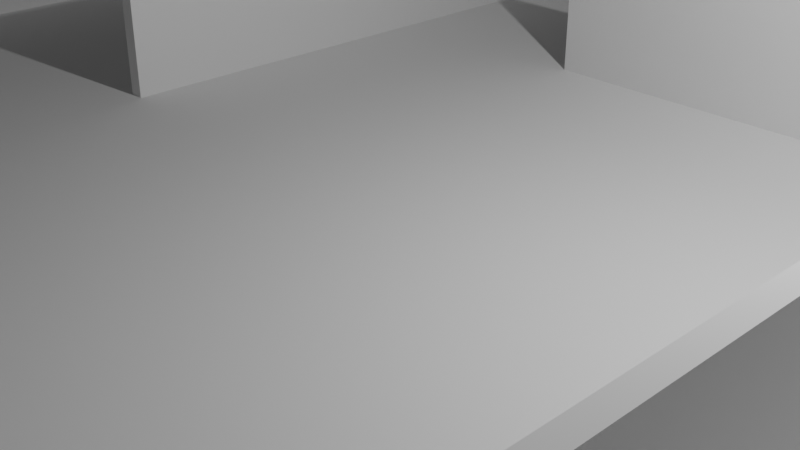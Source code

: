 # Source: room_drone.blend  (saved by Blender 3.4.6; exported with 4.5.12 LTS)
import bpy
from mathutils import Matrix  # noqa: F401  (used for matrix-valued properties, if any)

bpy.ops.wm.read_factory_settings(use_empty=True)
scene = bpy.context.scene
scene.name = 'Scene'

# ---- collections
col_collection = bpy.data.collections.new('Collection'); scene.collection.children.link(col_collection)

# ---- world
world_world = bpy.data.worlds.new('World'); scene.world = world_world
world_world.use_nodes = True; world_world.node_tree.nodes.clear()
_N = world_world.node_tree.nodes; _L = world_world.node_tree.links
n0 = _N.new('ShaderNodeOutputWorld'); n0.name = 'World Output'; n0.location = (300, 300)
n1 = _N.new('ShaderNodeBackground'); n1.name = 'Background'; n1.location = (10, 300)
n1.inputs[0].default_value = (0.05088, 0.05088, 0.05088, 1.0)
_L.new(n1.outputs[0], n0.inputs[0])
n0.is_active_output = True
world_world.color = (0.05088, 0.05088, 0.05088)
world_world.use_sun_shadow = False
world_world.sun_shadow_jitter_overblur = 0.0

# ---- cameras
cam_camera = bpy.data.cameras.new('Camera')
cam_camera.clip_end = 100.0
cam_camera.ortho_scale = 7.314

# ---- lights
light_light = bpy.data.lights.new('Light', 'POINT')
light_light.transmission_factor = 0.0
light_light.energy = 1000.0
light_light.shadow_soft_size = 0.1
light_light.shadow_maximum_resolution = 0.006
light_light.use_absolute_resolution = True

# ---- meshes
me_plane = bpy.data.meshes.new('Plane')
me_plane.from_pydata([(-1.0, -1.0, 0.0), (1.0, -1.0, 0.0), (-1.0, 1.0, 0.0), (1.0, 1.0, 0.0)], [], [(0, 1, 3, 2)])
_uv = me_plane.uv_layers.new(name='UVMap')
_uv.uv.foreach_set('vector', [0.0, 0.0, 1.0, 0.0, 1.0, 1.0, 0.0, 1.0])
me_plane.update()
me_cube_001 = bpy.data.meshes.new('Cube.001')
me_cube_001.from_pydata([(-1.0, -1.0, -1.0), (-1.0, -1.0, 1.0), (-1.0, 1.0, -1.0), (-1.0, 1.0, 1.0), (1.0, -1.0, -1.0), (1.0, -1.0, 1.0), (1.0, 1.0, -1.0), (1.0, 1.0, 1.0)], [], [(0, 1, 3, 2), (2, 3, 7, 6), (6, 7, 5, 4), (4, 5, 1, 0), (2, 6, 4, 0), (7, 3, 1, 5)])
_uv = me_cube_001.uv_layers.new(name='UVMap')
_uv.uv.foreach_set('vector', [0.375, 0.0, 0.625, 0.0, 0.625, 0.25, 0.375, 0.25, 0.375, 0.25, 0.625, 0.25, 0.625, 0.5, 0.375, 0.5, 0.375, 0.5, 0.625, 0.5, 0.625, 0.75, 0.375, 0.75, 0.375, 0.75, 0.625, 0.75, 0.625, 1.0, 0.375, 1.0, 0.125, 0.5, 0.375, 0.5, 0.375, 0.75, 0.125, 0.75, 0.625, 0.5, 0.875, 0.5, 0.875, 0.75, 0.625, 0.75])
me_cube_001.update()
me_cube_002 = bpy.data.meshes.new('Cube.002')
me_cube_002.from_pydata([(-1.0, -1.0, -1.0), (-1.0, -1.0, 1.0), (-1.0, 1.0, -1.0), (-1.0, 1.0, 1.0), (1.0, -1.0, -1.0), (1.0, -1.0, 1.0), (1.0, 1.0, -1.0), (1.0, 1.0, 1.0)], [], [(0, 1, 3, 2), (2, 3, 7, 6), (6, 7, 5, 4), (4, 5, 1, 0), (2, 6, 4, 0), (7, 3, 1, 5)])
_uv = me_cube_002.uv_layers.new(name='UVMap')
_uv.uv.foreach_set('vector', [0.375, 0.0, 0.625, 0.0, 0.625, 0.25, 0.375, 0.25, 0.375, 0.25, 0.625, 0.25, 0.625, 0.5, 0.375, 0.5, 0.375, 0.5, 0.625, 0.5, 0.625, 0.75, 0.375, 0.75, 0.375, 0.75, 0.625, 0.75, 0.625, 1.0, 0.375, 1.0, 0.125, 0.5, 0.375, 0.5, 0.375, 0.75, 0.125, 0.75, 0.625, 0.5, 0.875, 0.5, 0.875, 0.75, 0.625, 0.75])
me_cube_002.update()
me_cube_003 = bpy.data.meshes.new('Cube.003')
me_cube_003.from_pydata([(-1.0, -1.0, -1.0), (-1.0, -1.0, 1.0), (-1.0, 1.0, -1.0), (-1.0, 1.0, 1.0), (1.0, -1.0, -1.0), (1.0, -1.0, 1.0), (1.0, 1.0, -1.0), (1.0, 1.0, 1.0)], [], [(0, 1, 3, 2), (2, 3, 7, 6), (6, 7, 5, 4), (4, 5, 1, 0), (2, 6, 4, 0), (7, 3, 1, 5)])
_uv = me_cube_003.uv_layers.new(name='UVMap')
_uv.uv.foreach_set('vector', [0.375, 0.0, 0.625, 0.0, 0.625, 0.25, 0.375, 0.25, 0.375, 0.25, 0.625, 0.25, 0.625, 0.5, 0.375, 0.5, 0.375, 0.5, 0.625, 0.5, 0.625, 0.75, 0.375, 0.75, 0.375, 0.75, 0.625, 0.75, 0.625, 1.0, 0.375, 1.0, 0.125, 0.5, 0.375, 0.5, 0.375, 0.75, 0.125, 0.75, 0.625, 0.5, 0.875, 0.5, 0.875, 0.75, 0.625, 0.75])
me_cube_003.update()
me_cube_004 = bpy.data.meshes.new('Cube.004')
me_cube_004.from_pydata([(-1.0, -1.0, -1.0), (-1.0, -1.0, 1.0), (-1.0, 1.0, -1.0), (-1.0, 1.0, 1.0), (1.0, -1.0, -1.0), (1.0, -1.0, 1.0), (1.0, 1.0, -1.0), (1.0, 1.0, 1.0)], [], [(0, 1, 3, 2), (2, 3, 7, 6), (6, 7, 5, 4), (4, 5, 1, 0), (2, 6, 4, 0), (7, 3, 1, 5)])
_uv = me_cube_004.uv_layers.new(name='UVMap')
_uv.uv.foreach_set('vector', [0.375, 0.0, 0.625, 0.0, 0.625, 0.25, 0.375, 0.25, 0.375, 0.25, 0.625, 0.25, 0.625, 0.5, 0.375, 0.5, 0.375, 0.5, 0.625, 0.5, 0.625, 0.75, 0.375, 0.75, 0.375, 0.75, 0.625, 0.75, 0.625, 1.0, 0.375, 1.0, 0.125, 0.5, 0.375, 0.5, 0.375, 0.75, 0.125, 0.75, 0.625, 0.5, 0.875, 0.5, 0.875, 0.75, 0.625, 0.75])
me_cube_004.update()
me_cube_005 = bpy.data.meshes.new('Cube.005')
me_cube_005.from_pydata([(-1.0, -1.0, -1.0), (-1.0, -1.0, 1.0), (-1.0, 1.0, -1.0), (-1.0, 1.0, 1.0), (1.0, -1.0, -1.0), (1.0, -1.0, 1.0), (1.0, 1.0, -1.0), (1.0, 1.0, 1.0)], [], [(0, 1, 3, 2), (2, 3, 7, 6), (6, 7, 5, 4), (4, 5, 1, 0), (2, 6, 4, 0), (7, 3, 1, 5)])
_uv = me_cube_005.uv_layers.new(name='UVMap')
_uv.uv.foreach_set('vector', [0.375, 0.0, 0.625, 0.0, 0.625, 0.25, 0.375, 0.25, 0.375, 0.25, 0.625, 0.25, 0.625, 0.5, 0.375, 0.5, 0.375, 0.5, 0.625, 0.5, 0.625, 0.75, 0.375, 0.75, 0.375, 0.75, 0.625, 0.75, 0.625, 1.0, 0.375, 1.0, 0.125, 0.5, 0.375, 0.5, 0.375, 0.75, 0.125, 0.75, 0.625, 0.5, 0.875, 0.5, 0.875, 0.75, 0.625, 0.75])
me_cube_005.update()
me_cube_006 = bpy.data.meshes.new('Cube.006')
me_cube_006.from_pydata([(-1.0, -1.0, -1.0), (-1.0, -1.0, 1.0), (-1.0, 1.0, -1.0), (-1.0, 1.0, 1.0), (1.0, -1.0, -1.0), (1.0, -1.0, 1.0), (1.0, 1.0, -1.0), (1.0, 1.0, 1.0)], [], [(0, 1, 3, 2), (2, 3, 7, 6), (6, 7, 5, 4), (4, 5, 1, 0), (2, 6, 4, 0), (7, 3, 1, 5)])
_uv = me_cube_006.uv_layers.new(name='UVMap')
_uv.uv.foreach_set('vector', [0.375, 0.0, 0.625, 0.0, 0.625, 0.25, 0.375, 0.25, 0.375, 0.25, 0.625, 0.25, 0.625, 0.5, 0.375, 0.5, 0.375, 0.5, 0.625, 0.5, 0.625, 0.75, 0.375, 0.75, 0.375, 0.75, 0.625, 0.75, 0.625, 1.0, 0.375, 1.0, 0.125, 0.5, 0.375, 0.5, 0.375, 0.75, 0.125, 0.75, 0.625, 0.5, 0.875, 0.5, 0.875, 0.75, 0.625, 0.75])
me_cube_006.update()
me_cube_007 = bpy.data.meshes.new('Cube.007')
me_cube_007.from_pydata([(-1.0, -1.0, -1.0), (-1.0, -1.0, 1.0), (-1.0, 1.0, -1.0), (-1.0, 1.0, 1.0), (1.0, -1.0, -1.0), (1.0, -1.0, 1.0), (1.0, 1.0, -1.0), (1.0, 1.0, 1.0)], [], [(0, 1, 3, 2), (2, 3, 7, 6), (6, 7, 5, 4), (4, 5, 1, 0), (2, 6, 4, 0), (7, 3, 1, 5)])
_uv = me_cube_007.uv_layers.new(name='UVMap')
_uv.uv.foreach_set('vector', [0.375, 0.0, 0.625, 0.0, 0.625, 0.25, 0.375, 0.25, 0.375, 0.25, 0.625, 0.25, 0.625, 0.5, 0.375, 0.5, 0.375, 0.5, 0.625, 0.5, 0.625, 0.75, 0.375, 0.75, 0.375, 0.75, 0.625, 0.75, 0.625, 1.0, 0.375, 1.0, 0.125, 0.5, 0.375, 0.5, 0.375, 0.75, 0.125, 0.75, 0.625, 0.5, 0.875, 0.5, 0.875, 0.75, 0.625, 0.75])
me_cube_007.update()
me_cube_008 = bpy.data.meshes.new('Cube.008')
me_cube_008.from_pydata([(-1.0, -1.0, -1.0), (-1.0, -1.0, 1.0), (-1.0, 1.0, -1.0), (-1.0, 1.0, 1.0), (1.0, -1.0, -1.0), (1.0, -1.0, 1.0), (1.0, 1.0, -1.0), (1.0, 1.0, 1.0)], [], [(0, 1, 3, 2), (2, 3, 7, 6), (6, 7, 5, 4), (4, 5, 1, 0), (2, 6, 4, 0), (7, 3, 1, 5)])
_uv = me_cube_008.uv_layers.new(name='UVMap')
_uv.uv.foreach_set('vector', [0.375, 0.0, 0.625, 0.0, 0.625, 0.25, 0.375, 0.25, 0.375, 0.25, 0.625, 0.25, 0.625, 0.5, 0.375, 0.5, 0.375, 0.5, 0.625, 0.5, 0.625, 0.75, 0.375, 0.75, 0.375, 0.75, 0.625, 0.75, 0.625, 1.0, 0.375, 1.0, 0.125, 0.5, 0.375, 0.5, 0.375, 0.75, 0.125, 0.75, 0.625, 0.5, 0.875, 0.5, 0.875, 0.75, 0.625, 0.75])
me_cube_008.update()

# ---- objects
ob_light = bpy.data.objects.new('Light', light_light)
ob_camera = bpy.data.objects.new('Camera', cam_camera)
ob_plane = bpy.data.objects.new('Plane', me_plane)
ob_cube = bpy.data.objects.new('Cube', me_cube_001)
ob_cube_001 = bpy.data.objects.new('Cube.001', me_cube_002)
ob_cube_002 = bpy.data.objects.new('Cube.002', me_cube_003)
ob_cube_003 = bpy.data.objects.new('Cube.003', me_cube_004)
ob_cube_004 = bpy.data.objects.new('Cube.004', me_cube_005)
ob_cube_005 = bpy.data.objects.new('Cube.005', me_cube_006)
ob_cube_006 = bpy.data.objects.new('Cube.006', me_cube_007)
ob_cube_007 = bpy.data.objects.new('Cube.007', me_cube_008)

# ---- transforms, parenting, visibility, modifiers, constraints
ob_light.location = (4.076, 1.005, 5.904)
ob_light.rotation_euler = (0.6503, 0.05522, 1.866)
ob_light.lock_rotations_4d = False
ob_light.empty_display_type = 'ARROWS'
ob_light.color = (0.0, 0.0, 0.0, 0.0)
ob_light.lineart.crease_threshold = 0.0
ob_camera.location = (7.359, -6.926, 4.958)
ob_camera.rotation_euler = (1.109, 0.0, 0.8149)
ob_camera.lock_rotations_4d = False
ob_camera.empty_display_type = 'ARROWS'
ob_camera.color = (0.0, 0.0, 0.0, 0.0)
ob_camera.display_type = 'WIRE'
ob_camera.lineart.crease_threshold = 0.0
ob_plane.location = (0.0, 0.0, 0.0)
ob_plane.scale = (10.0, 20.0, 1.0)
ob_cube.location = (0.0, 0.0, 0.0)
ob_cube.scale = (0.1, 10.0, 1.0)
ob_cube.delta_location = (-5.0, 10.0, 1.0)
ob_cube_001.location = (0.0, 0.0, 0.0)
ob_cube_001.scale = (3.35, 0.1, 1.0)
ob_cube_001.delta_location = (1.5, 5.0, 1.0)
ob_cube_002.location = (0.0, 0.0, 0.0)
ob_cube_002.scale = (0.1, 20.0, 1.0)
ob_cube_002.delta_location = (10.0, 0.0, 1.0)
ob_cube_003.location = (0.0, 0.0, 0.0)
ob_cube_003.scale = (0.1, 20.0, 1.0)
ob_cube_003.delta_location = (-10.0, 0.0, 1.0)
ob_cube_004.location = (0.0, 0.0, 0.0)
ob_cube_004.scale = (10.0, 0.1, 1.0)
ob_cube_004.delta_location = (0.0, 20.0, 1.0)
ob_cube_005.location = (0.0, 0.0, 0.0)
ob_cube_005.scale = (10.0, 0.1, 1.0)
ob_cube_005.delta_location = (0.0, -20.0, 1.0)
ob_cube_006.location = (0.0, 0.0, 0.0)
ob_cube_006.scale = (3.35, 0.1, 1.0)
ob_cube_006.delta_location = (1.5, -10.0, 1.0)
ob_cube_007.location = (0.0, 0.0, 0.0)
ob_cube_007.scale = (0.1, 12.93, 1.0)
ob_cube_007.delta_location = (5.0, 0.0, 1.0)

# ---- collection membership
col_collection.objects.link(ob_light)
col_collection.objects.link(ob_camera)
col_collection.objects.link(ob_plane)
col_collection.objects.link(ob_cube)
col_collection.objects.link(ob_cube_001)
col_collection.objects.link(ob_cube_002)
col_collection.objects.link(ob_cube_003)
col_collection.objects.link(ob_cube_004)
col_collection.objects.link(ob_cube_005)
col_collection.objects.link(ob_cube_006)
col_collection.objects.link(ob_cube_007)

# ---- scene / render settings (as saved in the file)
scene.camera = ob_camera
scene.frame_start = 1; scene.frame_end = 250; scene.frame_set(1)
scene.render.engine = 'BLENDER_EEVEE_NEXT'
scene.cycles.sampling_pattern = 'TABULATED_SOBOL'
scene.cycles.use_light_tree = False
scene.view_settings.view_transform = 'Filmic'
bpy.context.view_layer.update()
